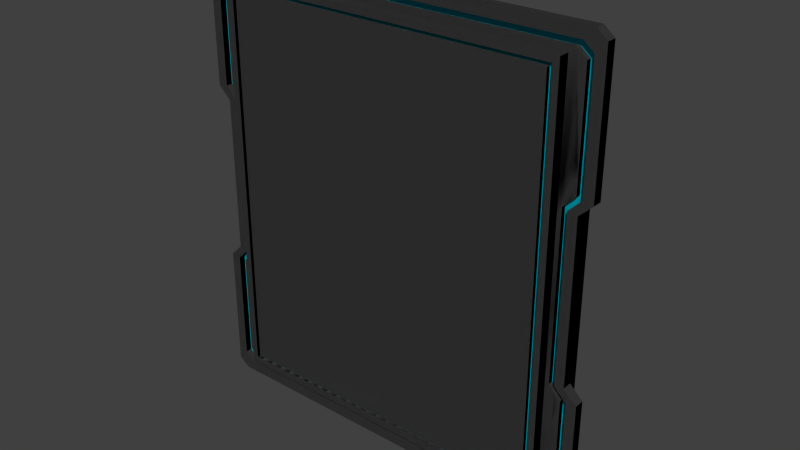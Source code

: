 # Source: Plane_Flat.blend  (saved by Blender 2.69.0; exported with 4.5.12 LTS)
import bpy
from mathutils import Matrix  # noqa: F401  (used for matrix-valued properties, if any)

bpy.ops.wm.read_factory_settings(use_empty=True)
scene = bpy.context.scene
scene.name = 'Scene'

# ---- collections
col_collection_1 = bpy.data.collections.new('Collection 1'); scene.collection.children.link(col_collection_1)

# ---- materials (node trees are filled in below, after node groups)
mat_material_001 = bpy.data.materials.new('Material.001')
mat_material_001.alpha_threshold = 0.0
mat_material_001.use_transparent_shadow = False
mat_material_001.diffuse_color = (0.06998, 0.06998, 0.06998, 1.0)
mat_material_001.roughness = 0.5
mat_material_001.line_color = (0.0, 0.0, 0.0, 1.0)
mat_material_002 = bpy.data.materials.new('Material.002')
mat_material_002.alpha_threshold = 0.0
mat_material_002.use_transparent_shadow = False
mat_material_002.diffuse_color = (0.0, 0.6326, 0.8, 1.0)
mat_material_002.roughness = 0.5
mat_material_002.line_color = (0.0, 0.0, 0.0, 1.0)

# ---- material node trees

# ---- world
world_world = bpy.data.worlds.new('World'); scene.world = world_world
world_world.color = (0.05088, 0.05088, 0.05088)
world_world.use_sun_shadow = False
world_world.sun_shadow_jitter_overblur = 0.0
world_world.cycles.sampling_method = 'MANUAL'
world_world.cycles.sample_map_resolution = 256

# ---- meshes
me_plane_001 = bpy.data.meshes.new('Plane.001')
me_plane_001.from_pydata([(-6.021, 6.983, -5.364e-07), (-6.329, 4.18, -2.831e-07), (-6.329, 6.726, -5.215e-07), (-6.329, 3.54, -2.384e-07), (-6.329, 3.01, -1.937e-07), (-5.933, 2.609, -1.639e-07), (0.0, 6.983, -5.364e-07), (-6.131, 2.809, -1.639e-07), (6.021, 6.983, -5.364e-07), (6.329, 4.18, -2.831e-07), (6.329, 6.726, -5.215e-07), (6.329, 3.54, -2.384e-07), (6.329, 3.01, -1.937e-07), (5.933, 2.609, -1.639e-07), (0.0, 6.983, -5.364e-07), (6.131, 2.809, -1.639e-07), (-6.021, -6.983, 7.451e-08), (-6.329, -4.18, 7.451e-08), (-6.329, -6.726, 7.451e-08), (-6.329, -3.54, 7.451e-08), (-6.329, -3.01, 7.451e-08), (-5.933, -2.609, 7.451e-08), (-5.933, 9.537e-07, 7.451e-08), (0.0, -6.983, 7.451e-08), (-6.131, -2.809, 7.451e-08), (6.021, -6.983, 7.451e-08), (6.329, -4.18, 7.451e-08), (6.329, -6.726, 7.451e-08), (6.329, -3.54, 7.451e-08), (6.329, -3.01, 7.451e-08), (5.933, -2.609, 7.451e-08), (5.933, 9.537e-07, 7.451e-08), (0.0, -6.983, 7.451e-08), (6.131, -2.809, 7.451e-08), (-6.33, 7.342, -5.521e-07), (-6.655, 4.395, -2.925e-07), (-6.655, 7.072, -5.367e-07), (-6.655, 3.722, -2.464e-07), (-6.655, 2.951, -1.911e-07), (-6.239, 2.558, -1.617e-07), (0.0, 7.342, -5.513e-07), (-6.447, 2.754, -1.615e-07), (6.33, 7.342, -5.521e-07), (6.655, 4.395, -2.925e-07), (6.655, 7.072, -5.367e-07), (6.655, 3.722, -2.464e-07), (6.655, 2.951, -1.911e-07), (6.239, 2.558, -1.617e-07), (0.0, 7.342, -5.513e-07), (6.447, 2.754, -1.615e-07), (-6.33, -7.342, 9.021e-08), (-6.655, -4.395, 8.391e-08), (-6.655, -7.072, 8.964e-08), (-6.655, -3.722, 8.247e-08), (-6.655, -2.951, 7.192e-08), (-6.239, -2.558, 7.227e-08), (-6.239, 9.811e-07, 7.451e-08), (0.0, -7.342, 8.941e-08), (-6.447, -2.754, 7.21e-08), (6.33, -7.342, 9.021e-08), (6.655, -4.395, 8.391e-08), (6.655, -7.072, 8.964e-08), (6.655, -3.722, 8.247e-08), (6.655, -2.951, 7.192e-08), (6.239, -2.558, 7.227e-08), (6.239, 9.811e-07, 7.451e-08), (0.0, -7.342, 8.941e-08), (6.447, -2.754, 7.21e-08), (-6.021, 6.983, -0.2143), (-6.329, 4.18, -0.2143), (-6.329, 6.726, -0.2143), (-6.329, 3.54, -0.2143), (-6.329, 3.01, -0.2143), (-5.933, 2.609, -0.2143), (0.0, 6.983, -0.2143), (-6.131, 2.809, -0.2143), (6.021, 6.983, -0.2143), (6.329, 4.18, -0.2143), (6.329, 6.726, -0.2143), (6.329, 3.54, -0.2143), (6.329, 3.01, -0.2143), (5.933, 2.609, -0.2143), (0.0, 6.983, -0.2143), (6.131, 2.809, -0.2143), (-6.021, -6.983, -0.2143), (-6.329, -4.18, -0.2143), (-6.329, -6.726, -0.2143), (-6.329, -3.54, -0.2143), (-6.329, -3.01, -0.2143), (-5.933, -2.609, -0.2143), (-5.933, 9.443e-07, -0.2143), (0.0, -6.983, -0.2143), (-6.131, -2.809, -0.2143), (6.021, -6.983, -0.2143), (6.329, -4.18, -0.2143), (6.329, -6.726, -0.2143), (6.329, -3.54, -0.2143), (6.329, -3.01, -0.2143), (5.933, -2.609, -0.2143), (5.933, 9.443e-07, -0.2143), (0.0, -6.983, -0.2143), (6.131, -2.809, -0.2143), (-5.827, 6.758, -0.2143), (-6.125, 4.045, -0.2143), (-6.125, 6.509, -0.2143), (-6.125, 3.426, -0.2143), (-6.125, 3.016, -0.2143), (-5.742, 2.628, -0.2143), (0.0, 6.758, -0.2143), (-5.934, 2.822, -0.2143), (5.827, 6.758, -0.2143), (6.125, 4.045, -0.2143), (6.125, 6.509, -0.2143), (6.125, 3.426, -0.2143), (6.125, 3.016, -0.2143), (5.742, 2.628, -0.2143), (0.0, 6.758, -0.2143), (5.934, 2.822, -0.2143), (-5.827, -6.758, -0.2143), (-6.125, -4.045, -0.2143), (-6.125, -6.509, -0.2143), (-6.125, -3.426, -0.2143), (-6.125, -3.053, -0.2143), (-5.742, -2.664, -0.2143), (-5.742, 9.274e-07, -0.2143), (0.0, -6.758, -0.2143), (-5.934, -2.858, -0.2143), (5.827, -6.758, -0.2143), (6.125, -4.045, -0.2143), (6.125, -6.509, -0.2143), (6.125, -3.426, -0.2143), (6.125, -3.053, -0.2143), (5.742, -2.664, -0.2143), (5.742, 9.274e-07, -0.2143), (0.0, -6.758, -0.2143), (5.934, -2.858, -0.2143), (0.0, 6.758, -0.05864), (-5.827, 6.758, -0.05864), (-6.125, 4.045, -0.05864), (-6.125, 6.509, -0.05864), (-6.125, 3.426, -0.05864), (-6.125, 3.016, -0.05864), (-5.742, 2.628, -0.05864), (0.0, 6.758, -0.05864), (0.0, 6.758, -0.05864), (0.0, 6.758, -0.05864), (0.0, 6.758, -0.05864), (-5.934, 2.822, -0.05864), (0.0, 6.758, -0.05864), (4.797e-08, 6.758, -0.05864), (0.0, 6.758, -0.05864), (0.0, 6.758, -0.05864), (5.827, 6.758, -0.05864), (6.125, 4.045, -0.05864), (6.125, 6.509, -0.05864), (6.125, 3.426, -0.05864), (6.125, 3.016, -0.05864), (5.742, 2.628, -0.05864), (0.0, 6.758, -0.05864), (0.0, 6.758, -0.05864), (0.0, 6.758, -0.05864), (0.0, 6.758, -0.05864), (5.934, 2.822, -0.05864), (0.0, 6.758, -0.05864), (0.0, 6.758, -0.05864), (5.96e-08, 6.758, -0.05864), (5.96e-08, 6.758, -0.05864), (4.47e-08, 6.758, -0.05864), (4.47e-08, 6.758, -0.05864), (0.0, -6.758, -0.05864), (-5.827, -6.758, -0.05864), (-6.125, -4.045, -0.05864), (-6.125, -6.509, -0.05864), (-6.125, -3.426, -0.05864), (-6.125, -3.053, -0.05864), (-5.742, -2.664, -0.05864), (0.0, -6.758, -0.05864), (0.0, -6.758, -0.05864), (0.0, -6.758, -0.05864), (-5.742, 9.342e-07, -0.05864), (0.0, -6.758, -0.05864), (-5.934, -2.858, -0.05864), (0.0, -6.758, -0.05864), (4.797e-08, -6.758, -0.05864), (0.0, -6.758, -0.05864), (0.0, -6.758, -0.05864), (5.827, -6.758, -0.05864), (6.125, -4.045, -0.05864), (6.125, -6.509, -0.05864), (6.125, -3.426, -0.05864), (6.125, -3.053, -0.05864), (5.742, -2.664, -0.05864), (0.0, -6.758, -0.05864), (0.0, -6.758, -0.05864), (0.0, -6.758, -0.05864), (5.742, 9.342e-07, -0.05864), (0.0, -6.758, -0.05864), (5.934, -2.858, -0.05864), (0.0, -6.758, -0.05864), (0.0, -6.758, -0.05864), (5.96e-08, -6.758, -0.05864), (5.96e-08, -6.758, -0.05864), (4.47e-08, -6.758, -0.05864), (4.47e-08, -6.758, -0.05864), (-6.33, 7.342, -0.319), (-6.655, 4.395, -0.319), (-6.655, 7.072, -0.319), (-6.655, 3.722, -0.319), (-6.655, 2.951, -0.319), (-6.239, 2.558, -0.319), (0.0, 7.342, -0.319), (-6.447, 2.754, -0.319), (6.33, 7.342, -0.319), (6.655, 4.395, -0.319), (6.655, 7.072, -0.319), (6.655, 3.722, -0.319), (6.655, 2.951, -0.319), (6.239, 2.558, -0.319), (0.0, 7.342, -0.319), (6.447, 2.754, -0.319), (-6.33, -7.342, -0.319), (-6.655, -4.395, -0.319), (-6.655, -7.072, -0.319), (-6.655, -3.722, -0.319), (-6.655, -2.951, -0.319), (-6.239, -2.558, -0.319), (-6.239, 9.672e-07, -0.319), (0.0, -7.342, -0.319), (-6.447, -2.754, -0.319), (6.33, -7.342, -0.319), (6.655, -4.395, -0.319), (6.655, -7.072, -0.319), (6.655, -3.722, -0.319), (6.655, -2.951, -0.319), (6.239, -2.558, -0.319), (6.239, 9.672e-07, -0.319), (0.0, -7.342, -0.319), (6.447, -2.754, -0.319), (-5.649, -6.629, 0.295), (-5.649, -6.629, -1.705), (5.613, -6.629, -1.705), (5.613, -6.629, 0.295), (-5.649, 6.583, 0.295), (-5.649, 6.583, -1.705), (5.613, 6.583, -1.705), (5.613, 6.583, 0.295), (-5.443, -6.424, 0.295), (5.408, -6.424, 0.295), (-5.443, 6.378, 0.295), (5.408, 6.378, 0.295), (-5.443, -6.424, 0.1698), (5.408, -6.424, 0.1698), (-5.443, 6.378, 0.1698), (5.408, 6.378, 0.1698), (-5.314, -6.294, 0.1698), (5.278, -6.294, 0.1698), (-5.314, 6.248, 0.1698), (5.278, 6.248, 0.1698), (-5.314, -6.294, 0.295), (5.278, -6.294, 0.295), (-5.314, 6.248, 0.295), (5.278, 6.248, 0.295)], [], [(3, 1, 35, 37), (2, 1, 35, 36), (10, 9, 43, 44), (20, 19, 53, 54), (29, 28, 62, 63), (22, 5, 39, 56), (13, 15, 49, 47), (5, 7, 41, 39), (20, 24, 58, 54), (29, 33, 67, 63), (8, 14, 48, 42), (16, 18, 52, 50), (25, 27, 61, 59), (0, 6, 40, 34), (19, 17, 51, 53), (28, 26, 60, 62), (18, 17, 51, 52), (27, 26, 60, 61), (4, 3, 37, 38), (21, 24, 58, 55), (30, 33, 67, 64), (12, 11, 45, 46), (31, 13, 47, 65), (12, 15, 49, 46), (16, 23, 57, 50), (25, 32, 66, 59), (4, 7, 41, 38), (11, 9, 43, 45), (0, 2, 36, 34), (22, 21, 55, 56), (31, 30, 64, 65), (8, 10, 44, 42), (7, 4, 72, 75), (9, 11, 79, 77), (2, 0, 68, 70), (21, 22, 90, 89), (30, 31, 99, 98), (10, 8, 76, 78), (1, 3, 71, 69), (1, 2, 70, 69), (9, 10, 78, 77), (19, 20, 88, 87), (28, 29, 97, 96), (5, 22, 90, 73), (15, 13, 81, 83), (7, 5, 73, 75), (24, 20, 88, 92), (33, 29, 97, 101), (14, 8, 76, 82), (18, 16, 84, 86), (27, 25, 93, 95), (6, 0, 68, 74), (17, 19, 87, 85), (26, 28, 96, 94), (17, 18, 86, 85), (26, 27, 95, 94), (3, 4, 72, 71), (24, 21, 89, 92), (33, 30, 98, 101), (11, 12, 80, 79), (13, 31, 99, 81), (15, 12, 80, 83), (23, 16, 84, 91), (32, 25, 93, 100), (75, 73, 107, 109), (92, 88, 122, 126), (101, 97, 131, 135), (82, 76, 110, 116), (86, 84, 118, 120), (95, 93, 127, 129), (74, 68, 102, 108), (85, 87, 121, 119), (94, 96, 130, 128), (85, 86, 120, 119), (94, 95, 129, 128), (71, 72, 106, 105), (92, 89, 123, 126), (101, 98, 132, 135), (79, 80, 114, 113), (81, 99, 133, 115), (83, 80, 114, 117), (91, 84, 118, 125), (100, 93, 127, 134), (75, 72, 106, 109), (77, 79, 113, 111), (70, 68, 102, 104), (89, 90, 124, 123), (98, 99, 133, 132), (78, 76, 110, 112), (69, 71, 105, 103), (69, 70, 104, 103), (77, 78, 112, 111), (87, 88, 122, 121), (96, 97, 131, 130), (73, 90, 124, 107), (83, 81, 115, 117), (104, 102, 137, 139), (123, 124, 179, 175), (132, 133, 195, 191), (112, 110, 152, 154), (103, 105, 140, 138), (103, 104, 139, 138), (111, 112, 154, 153), (121, 122, 174, 173), (130, 131, 190, 189), (107, 124, 179, 142), (117, 115, 157, 162), (109, 107, 142, 147), (126, 122, 174, 181), (135, 131, 190, 197), (116, 110, 152, 161), (120, 118, 170, 172), (129, 127, 186, 188), (108, 102, 137, 146), (119, 121, 173, 171), (128, 130, 189, 187), (119, 120, 172, 171), (128, 129, 188, 187), (105, 106, 141, 140), (126, 123, 175, 181), (135, 132, 191, 197), (113, 114, 156, 155), (115, 133, 195, 157), (117, 114, 156, 162), (125, 118, 170, 180), (134, 127, 186, 196), (109, 106, 141, 147), (111, 113, 155, 153), (140, 141, 147, 142, 179, 175, 181, 174, 173, 171, 172, 170, 180, 182, 176, 177, 178, 169, 184, 200, 203, 183, 202, 201, 199, 185, 194, 193, 192, 198, 196, 186, 188, 187, 189, 190, 197, 191, 195, 157, 162, 156, 155, 153, 154, 152, 161, 163, 158, 159, 160, 151, 164, 166, 167, 149, 168, 165, 150, 136, 145, 144, 143, 148, 146, 137, 139, 138), (64, 67, 237, 234), (46, 45, 215, 216), (65, 47, 217, 235), (46, 49, 219, 216), (50, 57, 227, 220), (59, 66, 236, 229), (38, 41, 211, 208), (45, 43, 213, 215), (34, 36, 206, 204), (56, 55, 225, 226), (65, 64, 234, 235), (42, 44, 214, 212), (37, 35, 205, 207), (36, 35, 205, 206), (44, 43, 213, 214), (54, 53, 223, 224), (63, 62, 232, 233), (56, 39, 209, 226), (47, 49, 219, 217), (39, 41, 211, 209), (54, 58, 228, 224), (63, 67, 237, 233), (42, 48, 218, 212), (50, 52, 222, 220), (59, 61, 231, 229), (34, 40, 210, 204), (53, 51, 221, 223), (62, 60, 230, 232), (52, 51, 221, 222), (61, 60, 230, 231), (153, 155, 156, 162, 157, 195, 191, 197, 190, 189, 187, 188, 186, 196, 161, 152, 154), (38, 37, 207, 208), (55, 58, 228, 225), (242, 243, 239, 238), (243, 244, 240, 239), (244, 245, 241, 240), (238, 241, 247, 246), (238, 239, 240, 241), (245, 244, 243, 242), (246, 247, 251, 250), (245, 242, 248, 249), (241, 245, 249, 247), (242, 238, 246, 248), (250, 251, 255, 254), (249, 248, 252, 253), (247, 249, 253, 251), (248, 246, 250, 252), (254, 255, 259, 258), (253, 252, 256, 257), (251, 253, 257, 255), (252, 250, 254, 256), (261, 260, 258, 259), (257, 256, 260, 261), (255, 257, 261, 259), (256, 254, 258, 260)])
me_plane_001.polygons.foreach_set('material_index', [0, 0, 0, 0, 0, 0, 0, 0, 0, 0, 0, 0, 0, 0, 0, 0, 0, 0, 0, 0, 0, 0, 0, 0, 0, 0, 0, 0, 0, 0, 0, 0, 0, 0, 0, 0, 0, 0, 0, 0, 0, 0, 0, 0, 0, 0, 0, 0, 0, 0, 0, 0, 0, 0, 0, 0, 0, 0, 0, 0, 0, 0, 0, 0, 1, 1, 1, 1, 1, 1, 1, 1, 1, 1, 1, 1, 1, 1, 1, 1, 1, 1, 1, 1, 1, 1, 1, 1, 1, 1, 1, 1, 1, 1, 1, 1, 0, 0, 0, 0, 0, 0, 0, 0, 0, 0, 0, 0, 0, 0, 0, 0, 0, 0, 0, 0, 0, 0, 0, 0, 0, 0, 0, 0, 0, 0, 0, 0, 0, 0, 0, 0, 0, 0, 0, 0, 0, 0, 0, 0, 0, 0, 0, 0, 0, 0, 0, 0, 0, 0, 0, 0, 0, 0, 0, 0, 0, 0, 0, 0, 0, 0, 0, 0, 0, 0, 0, 0, 0, 0, 0, 0, 1, 0, 0, 0, 0, 1, 1, 1, 0, 0, 0, 0])
me_plane_001.materials.append(mat_material_001)
me_plane_001.materials.append(mat_material_002)
me_plane_001.use_remesh_preserve_volume = False
me_plane_001.use_remesh_preserve_attributes = False
me_plane_001.use_mirror_vertex_groups = False
me_plane_001.update()

# ---- objects
ob_plane_001 = bpy.data.objects.new('Plane.001', me_plane_001)

# ---- transforms, parenting, visibility, modifiers, constraints
ob_plane_001.location = (6.218, 0.2157, -6.922)
ob_plane_001.rotation_euler = (1.571, 0.0, 0.0)
ob_plane_001.lineart.crease_threshold = 0.0
_m = ob_plane_001.modifiers.new('Solidify', 'SOLIDIFY')
_m.thickness = 0.0
_m.nonmanifold_thickness_mode = 'FIXED'
_m.nonmanifold_merge_threshold = 0.0003

# ---- collection membership
col_collection_1.objects.link(ob_plane_001)

# ---- scene / render settings (as saved in the file)
scene.frame_start = 1; scene.frame_end = 250; scene.frame_set(1)
scene.render.engine = 'BLENDER_EEVEE_NEXT'
scene.render.image_settings.compression = 90
scene.render.resolution_percentage = 50
scene.render.dither_intensity = 0.0
scene.cycles.use_denoising = False
scene.cycles.samples = 10
scene.cycles.sampling_pattern = 'TABULATED_SOBOL'
scene.cycles.light_sampling_threshold = 0.0
scene.cycles.use_adaptive_sampling = False
scene.cycles.use_light_tree = False
scene.cycles.blur_glossy = 0.0
scene.cycles.volume_bounces = 1
scene.cycles.pixel_filter_type = 'GAUSSIAN'
scene.cycles.sample_clamp_indirect = 0.0
scene.view_settings.view_transform = 'Standard'
bpy.context.view_layer.update()

# ---- added for rendering (the .blend has no active camera and no usable light): camera, sun
cam_auto = bpy.data.cameras.new('AutoCamera')
cam_auto.lens = 50.0
cam_auto.sensor_width = 36.0
cam_auto.clip_end = 1000.0
ob_auto_camera = bpy.data.objects.new('AutoCamera', cam_auto)
scene.collection.objects.link(ob_auto_camera)
ob_auto_camera.location = (24.6475, -21.1951, 7.82206)
ob_auto_camera.rotation_euler = (1.09748, -7.21219e-08, 0.694738)
scene.camera = ob_auto_camera
light_auto_sun = bpy.data.lights.new('AutoSun', 'SUN')
light_auto_sun.energy = 3.0
light_auto_sun.angle = 0.0523599
ob_auto_sun = bpy.data.objects.new('AutoSun', light_auto_sun)
scene.collection.objects.link(ob_auto_sun)
ob_auto_sun.rotation_euler = (0.872665, 0.174533, 0.523599)
bpy.context.view_layer.update()
